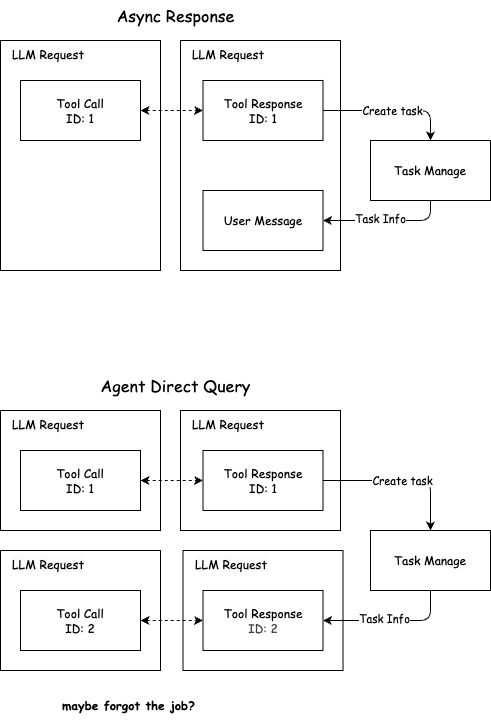

The diagram above was exported from draw.io. Its source (the exported page's mxGraphModel, read from the mxfile embedded in the PNG):
<mxGraphModel dx="844" dy="816" grid="1" gridSize="10" guides="1" tooltips="1" connect="1" arrows="1" fold="1" page="1" pageScale="1" pageWidth="827" pageHeight="1169" math="0" shadow="0">
  <root>
    <mxCell id="0" />
    <mxCell id="1" parent="0" />
    <mxCell id="47" value="" style="rounded=0;whiteSpace=wrap;html=1;fontFamily=Comic Sans MS;" vertex="1" parent="1">
      <mxGeometry x="192.5" y="830" width="160" height="120" as="geometry" />
    </mxCell>
    <mxCell id="48" value="&lt;span style=&quot;color: rgb(0, 0, 0); font-size: 12px; font-style: normal; font-variant-ligatures: normal; font-variant-caps: normal; font-weight: 400; letter-spacing: normal; orphans: 2; text-align: center; text-indent: 0px; text-transform: none; widows: 2; word-spacing: 0px; -webkit-text-stroke-width: 0px; white-space: normal; background-color: rgb(251, 251, 251); text-decoration-thickness: initial; text-decoration-style: initial; text-decoration-color: initial; float: none; display: inline !important;&quot;&gt;LLM Request&lt;/span&gt;" style="text;whiteSpace=wrap;html=1;fontFamily=Comic Sans MS;" vertex="1" parent="1">
      <mxGeometry x="202.5" y="830" width="100" height="40" as="geometry" />
    </mxCell>
    <mxCell id="45" value="" style="rounded=0;whiteSpace=wrap;html=1;fontFamily=Comic Sans MS;" vertex="1" parent="1">
      <mxGeometry x="10" y="830" width="160" height="120" as="geometry" />
    </mxCell>
    <mxCell id="46" value="&lt;span style=&quot;color: rgb(0, 0, 0); font-size: 12px; font-style: normal; font-variant-ligatures: normal; font-variant-caps: normal; font-weight: 400; letter-spacing: normal; orphans: 2; text-align: center; text-indent: 0px; text-transform: none; widows: 2; word-spacing: 0px; -webkit-text-stroke-width: 0px; white-space: normal; background-color: rgb(251, 251, 251); text-decoration-thickness: initial; text-decoration-style: initial; text-decoration-color: initial; float: none; display: inline !important;&quot;&gt;LLM Request&lt;/span&gt;" style="text;whiteSpace=wrap;html=1;fontFamily=Comic Sans MS;" vertex="1" parent="1">
      <mxGeometry x="20" y="830" width="100" height="40" as="geometry" />
    </mxCell>
    <mxCell id="10" value="" style="rounded=0;whiteSpace=wrap;html=1;fontFamily=Comic Sans MS;" vertex="1" parent="1">
      <mxGeometry x="190" y="320" width="160" height="230" as="geometry" />
    </mxCell>
    <mxCell id="3" value="&lt;span style=&quot;color: rgb(0, 0, 0); font-size: 12px; font-style: normal; font-variant-ligatures: normal; font-variant-caps: normal; font-weight: 400; letter-spacing: normal; orphans: 2; text-align: center; text-indent: 0px; text-transform: none; widows: 2; word-spacing: 0px; -webkit-text-stroke-width: 0px; white-space: normal; background-color: rgb(251, 251, 251); text-decoration-thickness: initial; text-decoration-style: initial; text-decoration-color: initial; float: none; display: inline !important;&quot;&gt;LLM Request&lt;/span&gt;" style="text;whiteSpace=wrap;html=1;fontFamily=Comic Sans MS;" vertex="1" parent="1">
      <mxGeometry x="200" y="320" width="100" height="40" as="geometry" />
    </mxCell>
    <mxCell id="4" value="" style="rounded=0;whiteSpace=wrap;html=1;fontFamily=Comic Sans MS;" vertex="1" parent="1">
      <mxGeometry x="10" y="320" width="160" height="230" as="geometry" />
    </mxCell>
    <mxCell id="5" value="&lt;span style=&quot;color: rgb(0, 0, 0); font-size: 12px; font-style: normal; font-variant-ligatures: normal; font-variant-caps: normal; font-weight: 400; letter-spacing: normal; orphans: 2; text-align: center; text-indent: 0px; text-transform: none; widows: 2; word-spacing: 0px; -webkit-text-stroke-width: 0px; white-space: normal; background-color: rgb(251, 251, 251); text-decoration-thickness: initial; text-decoration-style: initial; text-decoration-color: initial; float: none; display: inline !important;&quot;&gt;LLM Request&lt;/span&gt;" style="text;whiteSpace=wrap;html=1;fontFamily=Comic Sans MS;" vertex="1" parent="1">
      <mxGeometry x="20" y="320" width="100" height="40" as="geometry" />
    </mxCell>
    <mxCell id="9" style="edgeStyle=none;html=1;exitX=1;exitY=0.5;exitDx=0;exitDy=0;entryX=0;entryY=0.5;entryDx=0;entryDy=0;startArrow=classic;startFill=1;dashed=1;fontFamily=Comic Sans MS;" edge="1" parent="1" source="6" target="7">
      <mxGeometry relative="1" as="geometry" />
    </mxCell>
    <mxCell id="6" value="Tool Call&lt;div&gt;ID: 1&lt;/div&gt;" style="rounded=0;whiteSpace=wrap;html=1;fontFamily=Comic Sans MS;" vertex="1" parent="1">
      <mxGeometry x="30" y="360" width="120" height="60" as="geometry" />
    </mxCell>
    <mxCell id="12" value="Create task" style="edgeStyle=none;html=1;exitX=1;exitY=0.5;exitDx=0;exitDy=0;entryX=0.5;entryY=0;entryDx=0;entryDy=0;fontFamily=Comic Sans MS;" edge="1" parent="1" source="7" target="11">
      <mxGeometry relative="1" as="geometry">
        <Array as="points">
          <mxPoint x="440" y="390" />
        </Array>
      </mxGeometry>
    </mxCell>
    <mxCell id="7" value="Tool Response&lt;div&gt;ID: 1&lt;/div&gt;" style="rounded=0;whiteSpace=wrap;html=1;fontFamily=Comic Sans MS;" vertex="1" parent="1">
      <mxGeometry x="212.5" y="360" width="120" height="60" as="geometry" />
    </mxCell>
    <mxCell id="8" value="User Message" style="rounded=0;whiteSpace=wrap;html=1;fontFamily=Comic Sans MS;" vertex="1" parent="1">
      <mxGeometry x="212.5" y="470" width="120" height="60" as="geometry" />
    </mxCell>
    <mxCell id="13" style="edgeStyle=none;html=1;exitX=0.5;exitY=1;exitDx=0;exitDy=0;entryX=1;entryY=0.5;entryDx=0;entryDy=0;fontFamily=Comic Sans MS;" edge="1" parent="1" source="11" target="8">
      <mxGeometry relative="1" as="geometry">
        <Array as="points">
          <mxPoint x="440" y="500" />
        </Array>
      </mxGeometry>
    </mxCell>
    <mxCell id="14" value="Task Info" style="edgeLabel;html=1;align=center;verticalAlign=middle;resizable=0;points=[];fontFamily=Comic Sans MS;" vertex="1" connectable="0" parent="13">
      <mxGeometry x="0.12" y="-3" relative="1" as="geometry">
        <mxPoint as="offset" />
      </mxGeometry>
    </mxCell>
    <mxCell id="11" value="Task Manage" style="whiteSpace=wrap;html=1;fontFamily=Comic Sans MS;" vertex="1" parent="1">
      <mxGeometry x="380" y="420" width="120" height="60" as="geometry" />
    </mxCell>
    <mxCell id="26" value="Async Response" style="text;html=1;align=center;verticalAlign=middle;resizable=0;points=[];autosize=1;strokeColor=none;fillColor=none;fontSize=16;fontFamily=Comic Sans MS;" vertex="1" parent="1">
      <mxGeometry x="115" y="280" width="140" height="30" as="geometry" />
    </mxCell>
    <mxCell id="29" value="" style="rounded=0;whiteSpace=wrap;html=1;fontFamily=Comic Sans MS;" vertex="1" parent="1">
      <mxGeometry x="190" y="690" width="160" height="120" as="geometry" />
    </mxCell>
    <mxCell id="30" value="&lt;span style=&quot;color: rgb(0, 0, 0); font-size: 12px; font-style: normal; font-variant-ligatures: normal; font-variant-caps: normal; font-weight: 400; letter-spacing: normal; orphans: 2; text-align: center; text-indent: 0px; text-transform: none; widows: 2; word-spacing: 0px; -webkit-text-stroke-width: 0px; white-space: normal; background-color: rgb(251, 251, 251); text-decoration-thickness: initial; text-decoration-style: initial; text-decoration-color: initial; float: none; display: inline !important;&quot;&gt;LLM Request&lt;/span&gt;" style="text;whiteSpace=wrap;html=1;fontFamily=Comic Sans MS;" vertex="1" parent="1">
      <mxGeometry x="200" y="690" width="100" height="40" as="geometry" />
    </mxCell>
    <mxCell id="31" value="" style="rounded=0;whiteSpace=wrap;html=1;fontFamily=Comic Sans MS;" vertex="1" parent="1">
      <mxGeometry x="10" y="690" width="160" height="120" as="geometry" />
    </mxCell>
    <mxCell id="32" value="&lt;span style=&quot;color: rgb(0, 0, 0); font-size: 12px; font-style: normal; font-variant-ligatures: normal; font-variant-caps: normal; font-weight: 400; letter-spacing: normal; orphans: 2; text-align: center; text-indent: 0px; text-transform: none; widows: 2; word-spacing: 0px; -webkit-text-stroke-width: 0px; white-space: normal; background-color: rgb(251, 251, 251); text-decoration-thickness: initial; text-decoration-style: initial; text-decoration-color: initial; float: none; display: inline !important;&quot;&gt;LLM Request&lt;/span&gt;" style="text;whiteSpace=wrap;html=1;fontFamily=Comic Sans MS;" vertex="1" parent="1">
      <mxGeometry x="20" y="690" width="100" height="40" as="geometry" />
    </mxCell>
    <mxCell id="33" style="edgeStyle=none;html=1;exitX=1;exitY=0.5;exitDx=0;exitDy=0;entryX=0;entryY=0.5;entryDx=0;entryDy=0;startArrow=classic;startFill=1;dashed=1;fontFamily=Comic Sans MS;" edge="1" parent="1" source="34" target="36">
      <mxGeometry relative="1" as="geometry" />
    </mxCell>
    <mxCell id="34" value="Tool Call&lt;div&gt;ID: 1&lt;/div&gt;" style="rounded=0;whiteSpace=wrap;html=1;fontFamily=Comic Sans MS;" vertex="1" parent="1">
      <mxGeometry x="30" y="730" width="120" height="60" as="geometry" />
    </mxCell>
    <mxCell id="35" value="Create task" style="edgeStyle=none;html=1;exitX=1;exitY=0.5;exitDx=0;exitDy=0;entryX=0.5;entryY=0;entryDx=0;entryDy=0;fontFamily=Comic Sans MS;" edge="1" parent="1" source="36" target="40">
      <mxGeometry relative="1" as="geometry">
        <Array as="points">
          <mxPoint x="440" y="760" />
        </Array>
      </mxGeometry>
    </mxCell>
    <mxCell id="36" value="Tool Response&lt;div&gt;ID: 1&lt;/div&gt;" style="rounded=0;whiteSpace=wrap;html=1;fontFamily=Comic Sans MS;" vertex="1" parent="1">
      <mxGeometry x="212.5" y="730" width="120" height="60" as="geometry" />
    </mxCell>
    <mxCell id="37" value="&lt;span style=&quot;color: rgb(0, 0, 0);&quot;&gt;Tool Response&lt;/span&gt;&lt;div style=&quot;color: rgb(63, 63, 63); scrollbar-color: rgb(226, 226, 226) rgb(251, 251, 251);&quot;&gt;ID: 2&lt;/div&gt;" style="rounded=0;whiteSpace=wrap;html=1;fontFamily=Comic Sans MS;" vertex="1" parent="1">
      <mxGeometry x="212.5" y="870" width="120" height="60" as="geometry" />
    </mxCell>
    <mxCell id="38" style="edgeStyle=none;html=1;exitX=0.5;exitY=1;exitDx=0;exitDy=0;entryX=1;entryY=0.5;entryDx=0;entryDy=0;fontFamily=Comic Sans MS;" edge="1" parent="1" source="40" target="37">
      <mxGeometry relative="1" as="geometry">
        <Array as="points">
          <mxPoint x="440" y="870" />
          <mxPoint x="440" y="900" />
        </Array>
      </mxGeometry>
    </mxCell>
    <mxCell id="39" value="Task Info" style="edgeLabel;html=1;align=center;verticalAlign=middle;resizable=0;points=[];fontFamily=Comic Sans MS;" vertex="1" connectable="0" parent="38">
      <mxGeometry x="0.12" y="-3" relative="1" as="geometry">
        <mxPoint as="offset" />
      </mxGeometry>
    </mxCell>
    <mxCell id="40" value="Task Manage" style="whiteSpace=wrap;html=1;fontFamily=Comic Sans MS;" vertex="1" parent="1">
      <mxGeometry x="380" y="810" width="120" height="60" as="geometry" />
    </mxCell>
    <mxCell id="41" value="Agent Direct Query" style="text;html=1;align=center;verticalAlign=middle;resizable=0;points=[];autosize=1;strokeColor=none;fillColor=none;fontSize=16;fontFamily=Comic Sans MS;" vertex="1" parent="1">
      <mxGeometry x="100" y="650" width="170" height="30" as="geometry" />
    </mxCell>
    <mxCell id="42" value="Tool Call&lt;div&gt;ID: 2&lt;/div&gt;" style="rounded=0;whiteSpace=wrap;html=1;fontFamily=Comic Sans MS;" vertex="1" parent="1">
      <mxGeometry x="30" y="870" width="120" height="60" as="geometry" />
    </mxCell>
    <mxCell id="49" style="edgeStyle=none;html=1;exitX=1;exitY=0.5;exitDx=0;exitDy=0;entryX=0;entryY=0.5;entryDx=0;entryDy=0;startArrow=classic;startFill=1;dashed=1;fontFamily=Comic Sans MS;" edge="1" parent="1" source="42" target="37">
      <mxGeometry relative="1" as="geometry">
        <mxPoint x="160" y="770" as="sourcePoint" />
        <mxPoint x="223" y="770" as="targetPoint" />
      </mxGeometry>
    </mxCell>
    <mxCell id="50" value="maybe forgot the job?" style="text;html=1;align=center;verticalAlign=middle;resizable=0;points=[];autosize=1;strokeColor=none;fillColor=none;fontFamily=Comic Sans MS;fontStyle=1" vertex="1" parent="1">
      <mxGeometry x="62.5" y="970" width="150" height="30" as="geometry" />
    </mxCell>
  </root>
</mxGraphModel>